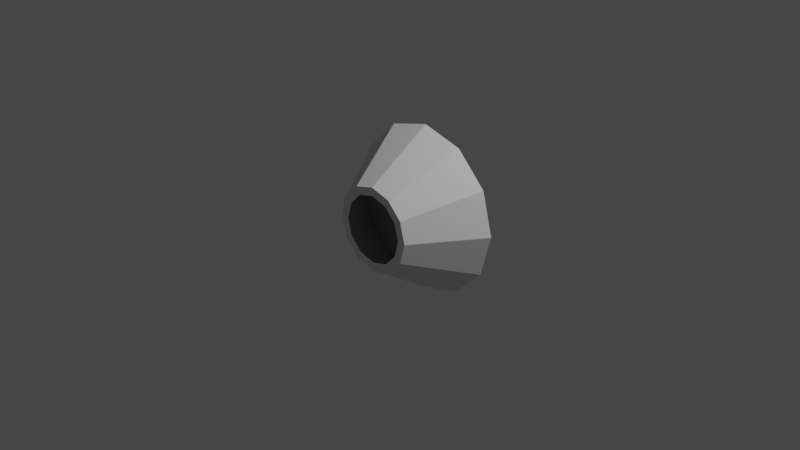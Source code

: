 # Source: aquarius_crew_s1p5_1.blend  (saved by Blender 3.1.7; exported with 4.5.12 LTS)
import bpy
from mathutils import Matrix  # noqa: F401  (used for matrix-valued properties, if any)

bpy.ops.wm.read_factory_settings(use_empty=True)
scene = bpy.context.scene
scene.name = 'Scene'

# ---- collections
col_collection = bpy.data.collections.new('Collection'); scene.collection.children.link(col_collection)

# ---- world
world_world = bpy.data.worlds.new('World'); scene.world = world_world
world_world.use_nodes = True; world_world.node_tree.nodes.clear()
_N = world_world.node_tree.nodes; _L = world_world.node_tree.links
n0 = _N.new('ShaderNodeOutputWorld'); n0.name = 'World Output'; n0.location = (300, 300)
n1 = _N.new('ShaderNodeBackground'); n1.name = 'Background'; n1.location = (10, 300)
n1.inputs[0].default_value = (0.05088, 0.05088, 0.05088, 1.0)
_L.new(n1.outputs[0], n0.inputs[0])
n0.is_active_output = True
world_world.color = (0.05088, 0.05088, 0.05088)
world_world.use_sun_shadow = False
world_world.sun_shadow_jitter_overblur = 0.0

# ---- cameras
cam_camera = bpy.data.cameras.new('Camera')
cam_camera.clip_end = 100.0
cam_camera.ortho_scale = 7.314

# ---- lights
light_light = bpy.data.lights.new('Light', 'POINT')
light_light.transmission_factor = 0.0
light_light.energy = 1000.0
light_light.shadow_soft_size = 0.1
light_light.shadow_maximum_resolution = 0.006
light_light.use_absolute_resolution = True

# ---- meshes
me_cylinder = bpy.data.meshes.new('Cylinder')
me_cylinder.from_pydata([(-2.85e-09, 0.3625, 0.9276), (-8.93e-09, -0.3625, 0.368), (0.4638, 0.3625, 0.8034), (0.184, -0.3625, 0.3187), (0.8034, 0.3625, 0.4638), (0.3187, -0.3625, 0.184), (0.9276, 0.3625, 8.885e-10), (0.368, -0.3625, -6.668e-08), (0.8034, 0.3625, -0.4638), (0.3187, -0.3625, -0.184), (0.4638, 0.3625, -0.8034), (0.184, -0.3625, -0.3187), (-8.395e-08, 0.3625, -0.9276), (-4.77e-08, -0.3625, -0.368), (-0.4638, 0.3625, -0.8034), (-0.184, -0.3625, -0.3187), (-0.8034, 0.3625, -0.4638), (-0.3187, -0.3625, -0.184), (-0.9276, 0.3625, 1.115e-07), (-0.368, -0.3625, -2.603e-08), (-0.8034, 0.3625, 0.4638), (-0.3187, -0.3625, 0.184), (-0.4638, 0.3625, 0.8034), (-0.184, -0.3625, 0.3187), (0.2298, -0.3625, 0.3981), (-8.93e-09, -0.3625, 0.4597), (0.3981, -0.3625, 0.2298), (0.4597, -0.3625, -7.941e-08), (0.3981, -0.3625, -0.2298), (0.2298, -0.3625, -0.3981), (-4.911e-08, -0.3625, -0.4597), (-0.2298, -0.3625, -0.3981), (-0.3981, -0.3625, -0.2298), (-0.4597, -0.3625, -2.462e-08), (-0.3981, -0.3625, 0.2298), (-0.2298, -0.3625, 0.3981)], [], [(0, 2, 24, 25), (2, 4, 26, 24), (4, 6, 27, 26), (6, 8, 28, 27), (8, 10, 29, 28), (10, 12, 30, 29), (12, 14, 31, 30), (14, 16, 32, 31), (16, 18, 33, 32), (18, 20, 34, 33), (20, 22, 35, 34), (22, 0, 25, 35), (0, 22, 20, 18, 16, 14, 12, 10, 8, 6, 4, 2), (3, 1, 25, 24), (5, 3, 24, 26), (7, 5, 26, 27), (9, 7, 27, 28), (11, 9, 28, 29), (13, 11, 29, 30), (15, 13, 30, 31), (17, 15, 31, 32), (19, 17, 32, 33), (21, 19, 33, 34), (23, 21, 34, 35), (1, 23, 35, 25)])
_uv = me_cylinder.uv_layers.new(name='UVMap')
_uv.uv.foreach_set('vector', [1.0, 0.5, 0.9167, 0.5, 0.9167, 1.0, 1.0, 1.0, 0.9167, 0.5, 0.8333, 0.5, 0.8333, 1.0, 0.9167, 1.0, 0.8333, 0.5, 0.75, 0.5, 0.75, 1.0, 0.8333, 1.0, 0.75, 0.5, 0.6667, 0.5, 0.6667, 1.0, 0.75, 1.0, 0.6667, 0.5, 0.5833, 0.5, 0.5833, 1.0, 0.6667, 1.0, 0.5833, 0.5, 0.5, 0.5, 0.5, 1.0, 0.5833, 1.0, 0.5, 0.5, 0.4167, 0.5, 0.4167, 1.0, 0.5, 1.0, 0.4167, 0.5, 0.3333, 0.5, 0.3333, 1.0, 0.4167, 1.0, 0.3333, 0.5, 0.25, 0.5, 0.25, 1.0, 0.3333, 1.0, 0.25, 0.5, 0.1667, 0.5, 0.1667, 1.0, 0.25, 1.0, 0.1667, 0.5, 0.08333, 0.5, 0.08333, 1.0, 0.1667, 1.0, 0.08333, 0.5, 7.451e-08, 0.5, 7.451e-08, 1.0, 0.08333, 1.0, 0.75, 0.49, 0.63, 0.4578, 0.5422, 0.37, 0.51, 0.25, 0.5422, 0.13, 0.63, 0.04215, 0.75, 0.01, 0.87, 0.04215, 0.9578, 0.13, 0.99, 0.25, 0.9578, 0.37, 0.87, 0.4578, 0.3461, 0.4164, 0.25, 0.4421, 0.25, 0.49, 0.37, 0.4578, 0.4164, 0.3461, 0.3461, 0.4164, 0.37, 0.4578, 0.4578, 0.37, 0.4421, 0.25, 0.4164, 0.3461, 0.4578, 0.37, 0.49, 0.25, 0.4164, 0.1539, 0.4421, 0.25, 0.49, 0.25, 0.4578, 0.13, 0.3461, 0.08361, 0.4164, 0.1539, 0.4578, 0.13, 0.37, 0.04215, 0.25, 0.05787, 0.3461, 0.08361, 0.37, 0.04215, 0.25, 0.01, 0.1539, 0.08361, 0.25, 0.05787, 0.25, 0.01, 0.13, 0.04215, 0.08361, 0.1539, 0.1539, 0.08361, 0.13, 0.04215, 0.04215, 0.13, 0.05787, 0.25, 0.08361, 0.1539, 0.04215, 0.13, 0.01, 0.25, 0.08361, 0.3461, 0.05787, 0.25, 0.01, 0.25, 0.04215, 0.37, 0.1539, 0.4164, 0.08361, 0.3461, 0.04215, 0.37, 0.13, 0.4578, 0.25, 0.4421, 0.1539, 0.4164, 0.13, 0.4578, 0.25, 0.49])
me_cylinder.use_remesh_fix_poles = True
me_cylinder.use_remesh_preserve_attributes = False
me_cylinder.update()

# ---- objects
ob_light = bpy.data.objects.new('Light', light_light)
ob_camera = bpy.data.objects.new('Camera', cam_camera)
ob_freeiva = bpy.data.objects.new('FreeIva', None)
ob_shellcollider = bpy.data.objects.new('shellCollider', me_cylinder)
ob_empty = bpy.data.objects.new('Empty', None)

# ---- transforms, parenting, visibility, modifiers, constraints
ob_light.location = (4.076, 1.005, 5.904)
ob_light.rotation_euler = (0.6503, 0.05522, 1.866)
ob_light.lock_rotations_4d = False
ob_light.empty_display_type = 'ARROWS'
ob_light.color = (0.0, 0.0, 0.0, 0.0)
ob_light.lineart.crease_threshold = 0.0
ob_camera.location = (7.359, -6.926, 4.958)
ob_camera.rotation_euler = (1.109, 0.0, 0.8149)
ob_camera.lock_rotations_4d = False
ob_camera.empty_display_type = 'ARROWS'
ob_camera.color = (0.0, 0.0, 0.0, 0.0)
ob_camera.display_type = 'WIRE'
ob_camera.lineart.crease_threshold = 0.0
ob_freeiva.location = (0.0, 0.0, 0.0)
ob_shellcollider.parent = ob_freeiva
ob_shellcollider.location = (0.0, 0.0, 0.0)
ob_empty.parent = ob_freeiva
ob_empty.location = (0.0, 0.0, -0.6227)

# ---- collection membership
col_collection.objects.link(ob_light)
col_collection.objects.link(ob_camera)
col_collection.objects.link(ob_freeiva)
col_collection.objects.link(ob_shellcollider)
col_collection.objects.link(ob_empty)

# ---- scene / render settings (as saved in the file)
scene.camera = ob_camera
scene.frame_start = 1; scene.frame_end = 250; scene.frame_set(1)
scene.render.engine = 'BLENDER_EEVEE_NEXT'
scene.cycles.sampling_pattern = 'TABULATED_SOBOL'
scene.cycles.use_light_tree = False
scene.view_settings.view_transform = 'Filmic'
bpy.context.view_layer.update()
